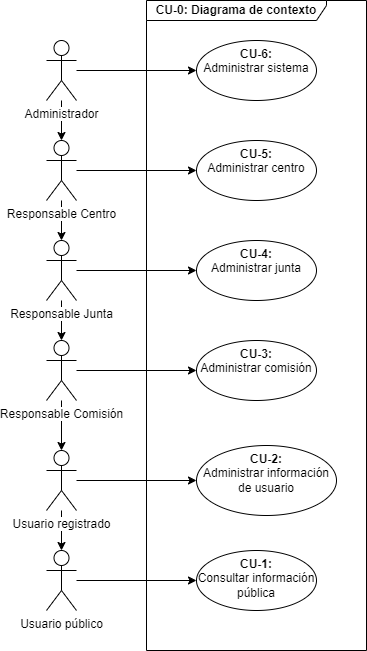

The diagram above was exported from draw.io. Its source (the exported page's mxGraphModel, read from the mxfile embedded in the PNG):
<mxGraphModel dx="1658" dy="820" grid="1" gridSize="10" guides="1" tooltips="1" connect="1" arrows="1" fold="1" page="1" pageScale="1" pageWidth="1150" pageHeight="700" math="0" shadow="0">
  <root>
    <mxCell id="0" />
    <mxCell id="1" parent="0" />
    <mxCell id="2" value="" style="edgeStyle=orthogonalEdgeStyle;rounded=0;orthogonalLoop=1;jettySize=auto;html=1;" edge="1" source="9" target="12" parent="1">
      <mxGeometry relative="1" as="geometry" />
    </mxCell>
    <mxCell id="3" value="" style="edgeStyle=orthogonalEdgeStyle;rounded=0;orthogonalLoop=1;jettySize=auto;html=1;" edge="1" source="7" target="9" parent="1">
      <mxGeometry relative="1" as="geometry" />
    </mxCell>
    <mxCell id="4" value="" style="edgeStyle=orthogonalEdgeStyle;rounded=0;orthogonalLoop=1;jettySize=auto;html=1;" edge="1" source="18" target="7" parent="1">
      <mxGeometry relative="1" as="geometry" />
    </mxCell>
    <mxCell id="5" value="" style="edgeStyle=orthogonalEdgeStyle;rounded=0;orthogonalLoop=1;jettySize=auto;html=1;" edge="1" source="18" target="17" parent="1">
      <mxGeometry relative="1" as="geometry" />
    </mxCell>
    <mxCell id="6" value="" style="edgeStyle=orthogonalEdgeStyle;rounded=0;orthogonalLoop=1;jettySize=auto;html=1;" edge="1" source="7" target="16" parent="1">
      <mxGeometry relative="1" as="geometry" />
    </mxCell>
    <mxCell id="7" value="&lt;span style=&quot;background-color: rgb(255 , 255 , 255)&quot;&gt;Responsable Centro&lt;/span&gt;" style="shape=umlActor;verticalLabelPosition=bottom;verticalAlign=top;html=1;outlineConnect=0;" vertex="1" parent="1">
      <mxGeometry x="100" y="160" width="30" height="60" as="geometry" />
    </mxCell>
    <mxCell id="8" value="" style="edgeStyle=orthogonalEdgeStyle;rounded=0;orthogonalLoop=1;jettySize=auto;html=1;" edge="1" source="9" target="15" parent="1">
      <mxGeometry relative="1" as="geometry" />
    </mxCell>
    <mxCell id="9" value="&lt;span style=&quot;background-color: rgb(255 , 255 , 255)&quot;&gt;Responsable Junta&lt;/span&gt;" style="shape=umlActor;verticalLabelPosition=bottom;verticalAlign=top;html=1;outlineConnect=0;" vertex="1" parent="1">
      <mxGeometry x="100" y="260" width="30" height="60" as="geometry" />
    </mxCell>
    <mxCell id="10" value="" style="edgeStyle=orthogonalEdgeStyle;rounded=0;orthogonalLoop=1;jettySize=auto;html=1;" edge="1" source="12" target="14" parent="1">
      <mxGeometry relative="1" as="geometry" />
    </mxCell>
    <mxCell id="11" value="" style="edgeStyle=orthogonalEdgeStyle;rounded=0;orthogonalLoop=1;jettySize=auto;html=1;" edge="1" source="12" target="21" parent="1">
      <mxGeometry relative="1" as="geometry" />
    </mxCell>
    <mxCell id="12" value="&lt;span style=&quot;background-color: rgb(255 , 255 , 255)&quot;&gt;Responsable Comisión&lt;/span&gt;" style="shape=umlActor;verticalLabelPosition=bottom;verticalAlign=top;html=1;outlineConnect=0;" vertex="1" parent="1">
      <mxGeometry x="100" y="360" width="30" height="60" as="geometry" />
    </mxCell>
    <mxCell id="13" value="CU-0: Diagrama de contexto" style="shape=umlFrame;whiteSpace=wrap;html=1;width=180;height=20;fontStyle=1" vertex="1" parent="1">
      <mxGeometry x="200" y="20" width="220" height="650" as="geometry" />
    </mxCell>
    <mxCell id="14" value="&lt;b&gt;CU-3: &lt;br&gt;&lt;/b&gt;Administrar comisión" style="ellipse;whiteSpace=wrap;html=1;verticalAlign=top;" vertex="1" parent="1">
      <mxGeometry x="250" y="360" width="120" height="60" as="geometry" />
    </mxCell>
    <mxCell id="15" value="&lt;b&gt;CU-4:&lt;br&gt;&lt;/b&gt;Administrar junta" style="ellipse;whiteSpace=wrap;html=1;verticalAlign=top;" vertex="1" parent="1">
      <mxGeometry x="250" y="260" width="120" height="60" as="geometry" />
    </mxCell>
    <mxCell id="16" value="&lt;b&gt;CU-5:&lt;br&gt;&lt;/b&gt;Administrar centro" style="ellipse;whiteSpace=wrap;html=1;verticalAlign=top;" vertex="1" parent="1">
      <mxGeometry x="250" y="160" width="120" height="60" as="geometry" />
    </mxCell>
    <mxCell id="17" value="&lt;b&gt;CU-6:&lt;br&gt;&lt;/b&gt;Administrar sistema" style="ellipse;whiteSpace=wrap;html=1;verticalAlign=top;" vertex="1" parent="1">
      <mxGeometry x="250" y="60" width="120" height="60" as="geometry" />
    </mxCell>
    <mxCell id="18" value="&lt;span style=&quot;background-color: rgb(255 , 255 , 255)&quot;&gt;Administrador&lt;/span&gt;" style="shape=umlActor;verticalLabelPosition=bottom;verticalAlign=top;html=1;outlineConnect=0;" vertex="1" parent="1">
      <mxGeometry x="100" y="60" width="30" height="60" as="geometry" />
    </mxCell>
    <mxCell id="19" value="" style="edgeStyle=orthogonalEdgeStyle;rounded=0;orthogonalLoop=1;jettySize=auto;html=1;" edge="1" source="21" target="23" parent="1">
      <mxGeometry relative="1" as="geometry" />
    </mxCell>
    <mxCell id="20" value="" style="edgeStyle=orthogonalEdgeStyle;rounded=0;orthogonalLoop=1;jettySize=auto;html=1;" edge="1" source="21" target="25" parent="1">
      <mxGeometry relative="1" as="geometry" />
    </mxCell>
    <mxCell id="21" value="&lt;span style=&quot;background-color: rgb(255 , 255 , 255)&quot;&gt;Usuario registrado&lt;/span&gt;" style="shape=umlActor;verticalLabelPosition=bottom;verticalAlign=top;html=1;outlineConnect=0;" vertex="1" parent="1">
      <mxGeometry x="100" y="470" width="30" height="60" as="geometry" />
    </mxCell>
    <mxCell id="22" value="" style="edgeStyle=orthogonalEdgeStyle;rounded=0;orthogonalLoop=1;jettySize=auto;html=1;" edge="1" source="23" target="24" parent="1">
      <mxGeometry relative="1" as="geometry" />
    </mxCell>
    <mxCell id="23" value="&lt;span style=&quot;background-color: rgb(255 , 255 , 255)&quot;&gt;Usuario público&lt;/span&gt;" style="shape=umlActor;verticalLabelPosition=bottom;verticalAlign=top;html=1;outlineConnect=0;" vertex="1" parent="1">
      <mxGeometry x="100" y="570" width="30" height="60" as="geometry" />
    </mxCell>
    <mxCell id="24" value="&lt;b&gt;CU-1: &lt;br&gt;&lt;/b&gt;Consultar información pública" style="ellipse;whiteSpace=wrap;html=1;verticalAlign=top;" vertex="1" parent="1">
      <mxGeometry x="250" y="570" width="120" height="60" as="geometry" />
    </mxCell>
    <mxCell id="25" value="&lt;b&gt;CU-2:&lt;br&gt;&lt;/b&gt;Administrar información de usuario" style="ellipse;whiteSpace=wrap;html=1;verticalAlign=top;" vertex="1" parent="1">
      <mxGeometry x="250" y="465" width="140" height="70" as="geometry" />
    </mxCell>
  </root>
</mxGraphModel>